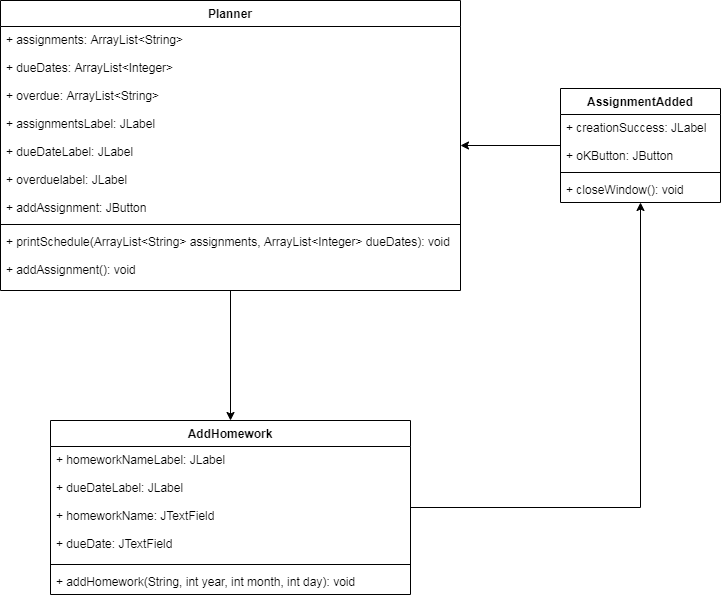

The diagram above was exported from draw.io. Its source (the exported page's mxGraphModel, read from the mxfile embedded in the PNG):
<mxGraphModel dx="2099" dy="1056" grid="1" gridSize="10" guides="1" tooltips="1" connect="1" arrows="1" fold="1" page="1" pageScale="1" pageWidth="827" pageHeight="1169" math="0" shadow="0">
  <root>
    <mxCell id="WIyWlLk6GJQsqaUBKTNV-0" />
    <mxCell id="WIyWlLk6GJQsqaUBKTNV-1" parent="WIyWlLk6GJQsqaUBKTNV-0" />
    <mxCell id="1UIjWT9PMaISXVKVw0RR-0" style="edgeStyle=orthogonalEdgeStyle;rounded=0;orthogonalLoop=1;jettySize=auto;html=1;" parent="WIyWlLk6GJQsqaUBKTNV-1" source="dzvpw3qvz7JlR2XD0HMf-17" target="dzvpw3qvz7JlR2XD0HMf-21" edge="1">
      <mxGeometry relative="1" as="geometry" />
    </mxCell>
    <mxCell id="dzvpw3qvz7JlR2XD0HMf-17" value="AddHomework" style="swimlane;fontStyle=1;align=center;verticalAlign=top;childLayout=stackLayout;horizontal=1;startSize=26;horizontalStack=0;resizeParent=1;resizeParentMax=0;resizeLast=0;collapsible=1;marginBottom=0;" parent="WIyWlLk6GJQsqaUBKTNV-1" vertex="1">
      <mxGeometry x="90" y="460" width="360" height="174" as="geometry" />
    </mxCell>
    <mxCell id="dzvpw3qvz7JlR2XD0HMf-18" value="+ homeworkNameLabel: JLabel&#10;&#10;+ dueDateLabel: JLabel&#10;&#10;+ homeworkName: JTextField&#10;&#10;+ dueDate: JTextField" style="text;strokeColor=none;fillColor=none;align=left;verticalAlign=top;spacingLeft=4;spacingRight=4;overflow=hidden;rotatable=0;points=[[0,0.5],[1,0.5]];portConstraint=eastwest;" parent="dzvpw3qvz7JlR2XD0HMf-17" vertex="1">
      <mxGeometry y="26" width="360" height="114" as="geometry" />
    </mxCell>
    <mxCell id="dzvpw3qvz7JlR2XD0HMf-19" value="" style="line;strokeWidth=1;fillColor=none;align=left;verticalAlign=middle;spacingTop=-1;spacingLeft=3;spacingRight=3;rotatable=0;labelPosition=right;points=[];portConstraint=eastwest;" parent="dzvpw3qvz7JlR2XD0HMf-17" vertex="1">
      <mxGeometry y="140" width="360" height="8" as="geometry" />
    </mxCell>
    <mxCell id="dzvpw3qvz7JlR2XD0HMf-20" value="+ addHomework(String, int year, int month, int day): void" style="text;strokeColor=none;fillColor=none;align=left;verticalAlign=top;spacingLeft=4;spacingRight=4;overflow=hidden;rotatable=0;points=[[0,0.5],[1,0.5]];portConstraint=eastwest;" parent="dzvpw3qvz7JlR2XD0HMf-17" vertex="1">
      <mxGeometry y="148" width="360" height="26" as="geometry" />
    </mxCell>
    <mxCell id="yLzyZf8gSI2zjdzs0Tix-0" style="edgeStyle=orthogonalEdgeStyle;rounded=0;orthogonalLoop=1;jettySize=auto;html=1;" edge="1" parent="WIyWlLk6GJQsqaUBKTNV-1" source="dzvpw3qvz7JlR2XD0HMf-21" target="dzvpw3qvz7JlR2XD0HMf-27">
      <mxGeometry relative="1" as="geometry" />
    </mxCell>
    <mxCell id="dzvpw3qvz7JlR2XD0HMf-21" value="AssignmentAdded" style="swimlane;fontStyle=1;align=center;verticalAlign=top;childLayout=stackLayout;horizontal=1;startSize=26;horizontalStack=0;resizeParent=1;resizeParentMax=0;resizeLast=0;collapsible=1;marginBottom=0;" parent="WIyWlLk6GJQsqaUBKTNV-1" vertex="1">
      <mxGeometry x="600" y="128" width="160" height="114" as="geometry" />
    </mxCell>
    <mxCell id="dzvpw3qvz7JlR2XD0HMf-22" value="+ creationSuccess: JLabel&#10;&#10;+ oKButton: JButton" style="text;strokeColor=none;fillColor=none;align=left;verticalAlign=top;spacingLeft=4;spacingRight=4;overflow=hidden;rotatable=0;points=[[0,0.5],[1,0.5]];portConstraint=eastwest;" parent="dzvpw3qvz7JlR2XD0HMf-21" vertex="1">
      <mxGeometry y="26" width="160" height="54" as="geometry" />
    </mxCell>
    <mxCell id="dzvpw3qvz7JlR2XD0HMf-23" value="" style="line;strokeWidth=1;fillColor=none;align=left;verticalAlign=middle;spacingTop=-1;spacingLeft=3;spacingRight=3;rotatable=0;labelPosition=right;points=[];portConstraint=eastwest;" parent="dzvpw3qvz7JlR2XD0HMf-21" vertex="1">
      <mxGeometry y="80" width="160" height="8" as="geometry" />
    </mxCell>
    <mxCell id="dzvpw3qvz7JlR2XD0HMf-24" value="+ closeWindow(): void" style="text;strokeColor=none;fillColor=none;align=left;verticalAlign=top;spacingLeft=4;spacingRight=4;overflow=hidden;rotatable=0;points=[[0,0.5],[1,0.5]];portConstraint=eastwest;" parent="dzvpw3qvz7JlR2XD0HMf-21" vertex="1">
      <mxGeometry y="88" width="160" height="26" as="geometry" />
    </mxCell>
    <mxCell id="1UIjWT9PMaISXVKVw0RR-1" style="edgeStyle=orthogonalEdgeStyle;rounded=0;orthogonalLoop=1;jettySize=auto;html=1;" parent="WIyWlLk6GJQsqaUBKTNV-1" source="dzvpw3qvz7JlR2XD0HMf-27" target="dzvpw3qvz7JlR2XD0HMf-17" edge="1">
      <mxGeometry relative="1" as="geometry" />
    </mxCell>
    <mxCell id="dzvpw3qvz7JlR2XD0HMf-27" value="Planner" style="swimlane;fontStyle=1;align=center;verticalAlign=top;childLayout=stackLayout;horizontal=1;startSize=26;horizontalStack=0;resizeParent=1;resizeParentMax=0;resizeLast=0;collapsible=1;marginBottom=0;" parent="WIyWlLk6GJQsqaUBKTNV-1" vertex="1">
      <mxGeometry x="40" y="40" width="460" height="290" as="geometry" />
    </mxCell>
    <mxCell id="dzvpw3qvz7JlR2XD0HMf-28" value="+ assignments: ArrayList&lt;String&gt;&#10;&#10;+ dueDates: ArrayList&lt;Integer&gt;&#10;&#10;+ overdue: ArrayList&lt;String&gt;&#10;&#10;+ assignmentsLabel: JLabel&#10;&#10;+ dueDateLabel: JLabel&#10;&#10;+ overduelabel: JLabel&#10;&#10;+ addAssignment: JButton" style="text;strokeColor=none;fillColor=none;align=left;verticalAlign=top;spacingLeft=4;spacingRight=4;overflow=hidden;rotatable=0;points=[[0,0.5],[1,0.5]];portConstraint=eastwest;" parent="dzvpw3qvz7JlR2XD0HMf-27" vertex="1">
      <mxGeometry y="26" width="460" height="194" as="geometry" />
    </mxCell>
    <mxCell id="dzvpw3qvz7JlR2XD0HMf-29" value="" style="line;strokeWidth=1;fillColor=none;align=left;verticalAlign=middle;spacingTop=-1;spacingLeft=3;spacingRight=3;rotatable=0;labelPosition=right;points=[];portConstraint=eastwest;" parent="dzvpw3qvz7JlR2XD0HMf-27" vertex="1">
      <mxGeometry y="220" width="460" height="8" as="geometry" />
    </mxCell>
    <mxCell id="dzvpw3qvz7JlR2XD0HMf-30" value="+ printSchedule(ArrayList&lt;String&gt; assignments, ArrayList&lt;Integer&gt; dueDates): void&#10;&#10;+ addAssignment(): void" style="text;strokeColor=none;fillColor=none;align=left;verticalAlign=top;spacingLeft=4;spacingRight=4;overflow=hidden;rotatable=0;points=[[0,0.5],[1,0.5]];portConstraint=eastwest;" parent="dzvpw3qvz7JlR2XD0HMf-27" vertex="1">
      <mxGeometry y="228" width="460" height="62" as="geometry" />
    </mxCell>
  </root>
</mxGraphModel>